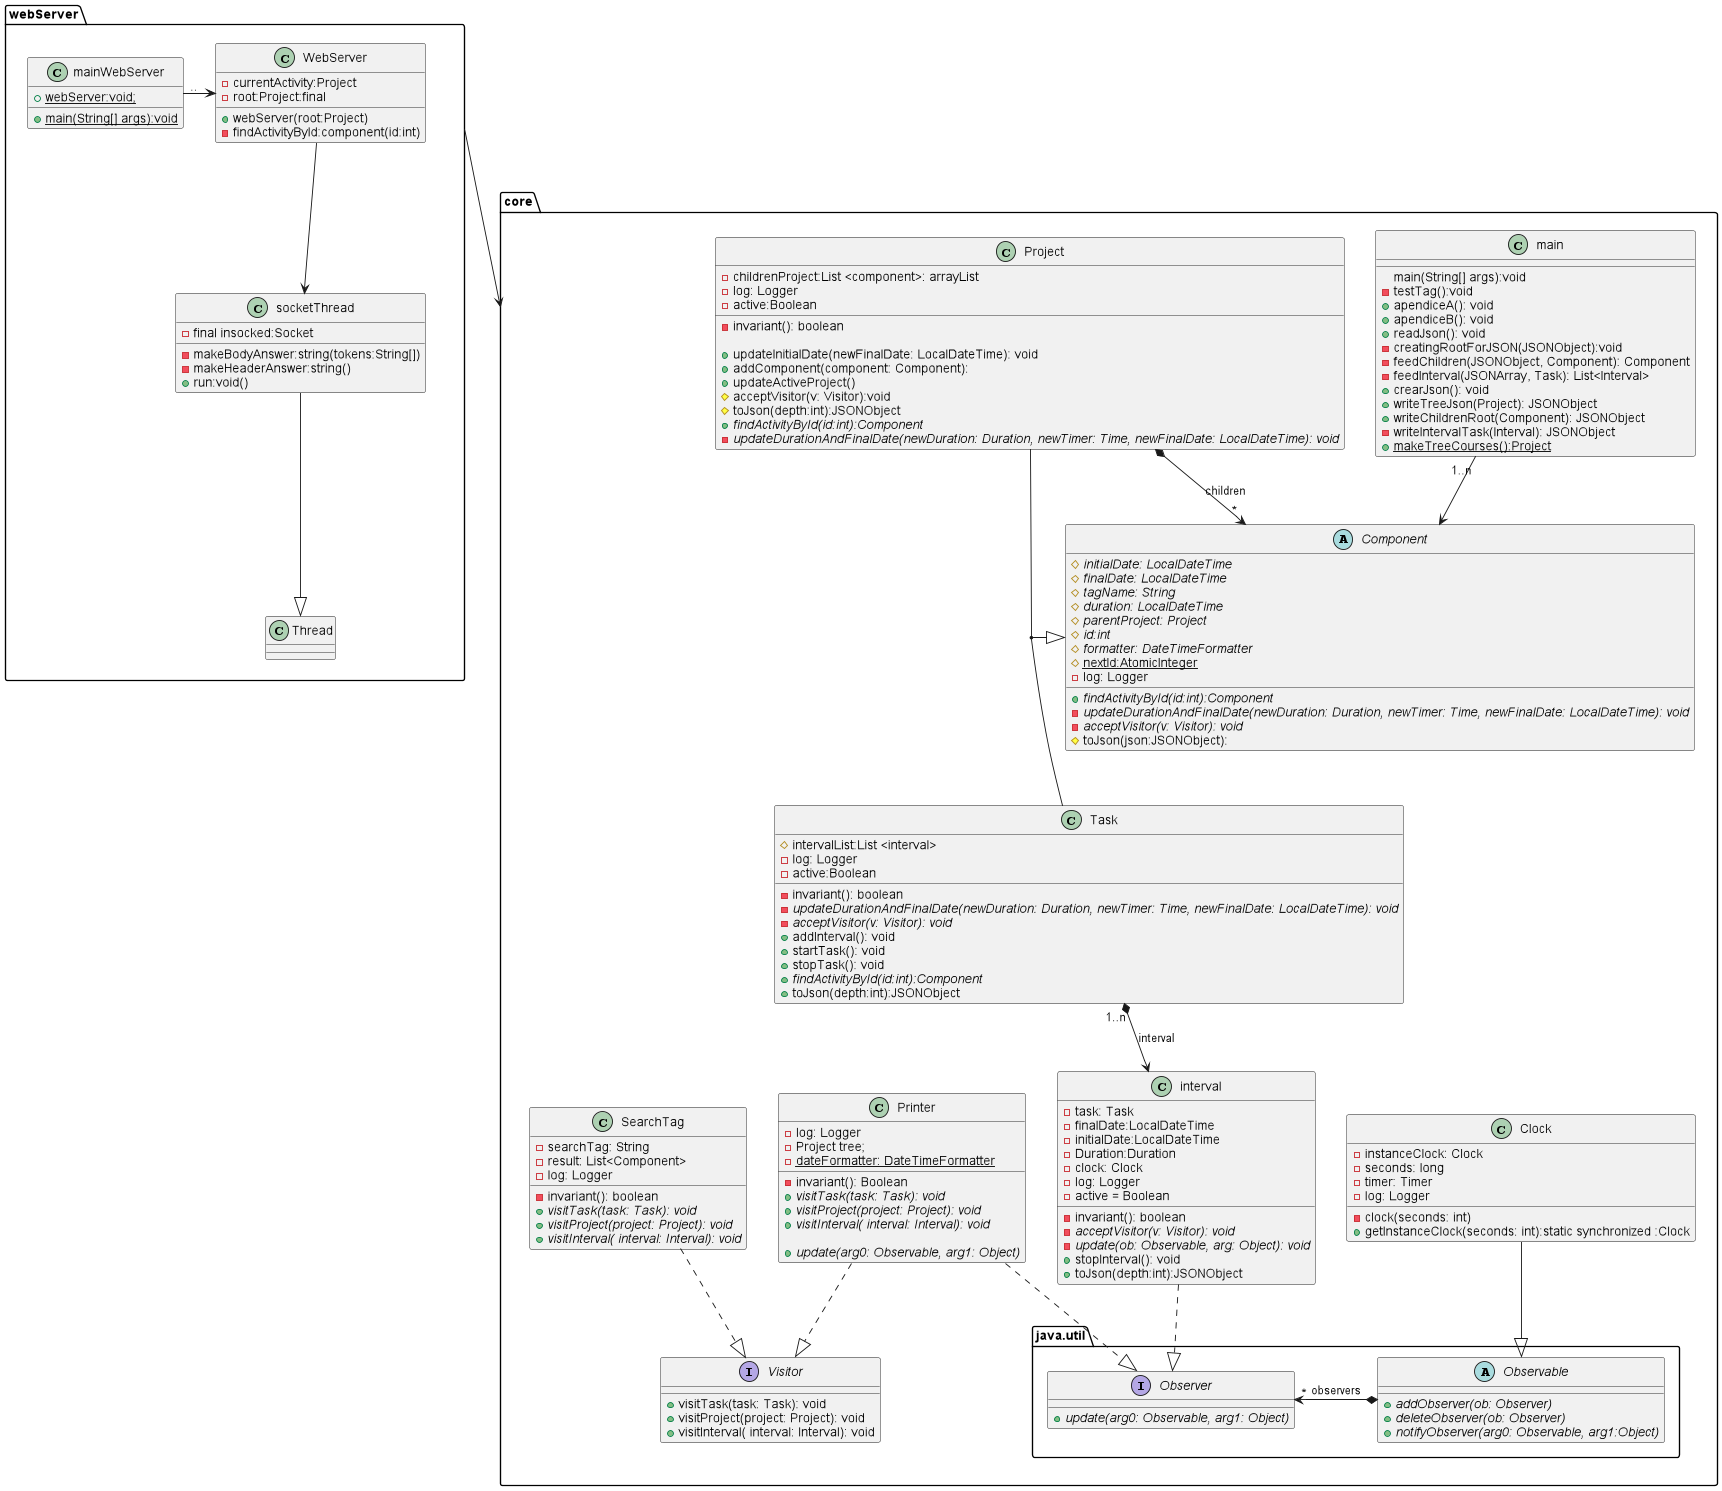

The diagram above was rendered by PlantUML. Its source (embedded in the PNG):
@startuml

'https://plantuml.com/class-diagram


package core{
class main{
  main(String[] args):void
  -testTag():void
  +apendiceA(): void
  +apendiceB(): void
  +readJson(): void
  -creatingRootForJSON(JSONObject):void
  -feedChildren(JSONObject, Component): Component
  -feedInterval(JSONArray, Task): List<Interval>
  +crearJson(): void
  +writeTreeJson(Project): JSONObject
  +writeChildrenRoot(Component): JSONObject
  -writeIntervalTask(Interval): JSONObject
  +{static}makeTreeCourses():Project
}
abstract Component{
    {abstract}#initialDate: LocalDateTime
    {abstract}#finalDate: LocalDateTime
    {abstract}#tagName: String
    {abstract}#duration: LocalDateTime
    {abstract}#parentProject: Project
    {abstract}#id:int
    {abstract}#formatter: DateTimeFormatter
    #{static}nextId:AtomicInteger
    -log: Logger
    {abstract}+findActivityById(id:int):Component
    {abstract}-updateDurationAndFinalDate(newDuration: Duration, newTimer: Time, newFinalDate: LocalDateTime): void
    {abstract}-acceptVisitor(v: Visitor): void
    #toJson(json:JSONObject):
}

Interface Visitor{
    +visitTask(task: Task): void
    +visitProject(project: Project): void
    +visitInterval( interval: Interval): void

}

class Project{
    -childrenProject:List <component>: arrayList
    -log: Logger
    -active:Boolean
    -invariant(): boolean

    +updateInitialDate(newFinalDate: LocalDateTime): void
    +addComponent(component: Component):
    +updateActiveProject()
    #acceptVisitor(v: Visitor):void
    #toJson(depth:int):JSONObject
    {abstract}+findActivityById(id:int):Component
    {abstract}-updateDurationAndFinalDate(newDuration: Duration, newTimer: Time, newFinalDate: LocalDateTime): void

}

class Task {
    #intervalList:List <interval>
    -log: Logger
    -active:Boolean
    -invariant(): boolean
    {abstract}-updateDurationAndFinalDate(newDuration: Duration, newTimer: Time, newFinalDate: LocalDateTime): void
    {abstract}-acceptVisitor(v: Visitor): void
    +addInterval(): void
    +startTask(): void
    +stopTask(): void
    {abstract}+findActivityById(id:int):Component
    +toJson(depth:int):JSONObject

}
class interval{
    -task: Task
    -finalDate:LocalDateTime
    -initialDate:LocalDateTime
    -Duration:Duration
    -clock: Clock
    -log: Logger
    -active = Boolean
    -invariant(): boolean
    {abstract}-acceptVisitor(v: Visitor): void
    {abstract}-update(ob: Observable, arg: Object): void
    +stopInterval(): void
    +toJson(depth:int):JSONObject

}

class Printer{
    -log: Logger
    -Project tree;
    -{static}dateFormatter: DateTimeFormatter

    -invariant(): Boolean
    +{abstract}visitTask(task: Task): void
    +{abstract}visitProject(project: Project): void
    +{abstract}visitInterval( interval: Interval): void

    +{abstract}update(arg0: Observable, arg1: Object)
}


class SearchTag {
    -searchTag: String
    -result: List<Component>
    -log: Logger
    -invariant(): boolean
    +{abstract}visitTask(task: Task): void
    +{abstract}visitProject(project: Project): void
    +{abstract}visitInterval( interval: Interval): void


}

package java.util{

    interface Observer {

        +{abstract}update(arg0: Observable, arg1: Object)

    }

    Abstract Observable
    {
       +{abstract}addObserver(ob: Observer)
       +{abstract}deleteObserver(ob: Observer)
       +{abstract}notifyObserver(arg0: Observable, arg1:Object)
    }



}


class Clock {
    -instanceClock: Clock
    -seconds: long
    -timer: Timer
    -log: Logger
    -clock(seconds: int)
    +getInstanceClock(seconds: int):static synchronized :Clock

}

SearchTag..|>Visitor

Printer..|>Visitor
Printer..|>Observer

main"1..n"--> Component
Project *--> "*"Component:children

(Project,Task)--down|>Component

Clock--|> Observable
interval ..|> Observer
Observable*--left>"*"Observer:observers
Task "1..n"*--> interval:interval

}






package webServer{

    class mainWebServer{
        +{static} main(String[] args):void
        +{static} webServer:void;

    }

    class WebServer{
        -currentActivity:Project
        -root:Project:final
        +webServer(root:Project)
        -findActivityById:component(id:int)

    }

    class socketThread{
        -final insocked:Socket
        -makeBodyAnswer:string(tokens:String[])
        -makeHeaderAnswer:string()
        +run:void()

    }

mainWebServer".."-right-> WebServer
socketThread<-up- WebServer
socketThread--|>Thread




}

webServer-->core



@enduml